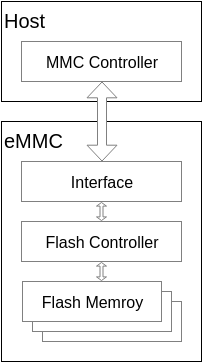

The diagram above was exported from draw.io. Its source (the exported page's mxGraphModel, read from the mxfile embedded in the PNG):
<mxGraphModel dx="1154" dy="625" grid="1" gridSize="10" guides="1" tooltips="1" connect="1" arrows="1" fold="1" page="1" pageScale="1" pageWidth="826" pageHeight="1169" background="#ffffff" math="0" shadow="0">
  <root>
    <mxCell id="0" />
    <mxCell id="1" parent="0" />
    <mxCell id="2" value="eMMC" style="whiteSpace=wrap;html=1;align=left;verticalAlign=top;strokeWidth=1;fontSize=20;" vertex="1" parent="1">
      <mxGeometry x="320" y="150" width="200" height="240" as="geometry" />
    </mxCell>
    <mxCell id="3" value="Flash Controller" style="whiteSpace=wrap;html=1;strokeColor=#808080;fontSize=16;" vertex="1" parent="1">
      <mxGeometry x="340" y="250" width="160" height="40" as="geometry" />
    </mxCell>
    <mxCell id="4" value="Interface" style="whiteSpace=wrap;html=1;strokeColor=#808080;fontSize=16;" vertex="1" parent="1">
      <mxGeometry x="340" y="190" width="160" height="40" as="geometry" />
    </mxCell>
    <mxCell id="5" value="Host" style="whiteSpace=wrap;html=1;align=left;verticalAlign=top;strokeWidth=1;fontSize=20;" vertex="1" parent="1">
      <mxGeometry x="320" y="30" width="200" height="100" as="geometry" />
    </mxCell>
    <mxCell id="6" value="MMC Controller" style="whiteSpace=wrap;html=1;strokeColor=#808080;fontSize=16;" vertex="1" parent="1">
      <mxGeometry x="340" y="70" width="160" height="40" as="geometry" />
    </mxCell>
    <mxCell id="7" value="" style="shape=doubleArrow;whiteSpace=wrap;html=1;rotation=90;strokeColor=#808080;" vertex="1" parent="1">
      <mxGeometry x="381" y="135" width="79" height="30" as="geometry" />
    </mxCell>
    <mxCell id="8" value="" style="shape=doubleArrow;whiteSpace=wrap;html=1;rotation=90;strokeColor=#808080;" vertex="1" parent="1">
      <mxGeometry x="411" y="235" width="18" height="10" as="geometry" />
    </mxCell>
    <mxCell id="9" value="" style="shape=doubleArrow;whiteSpace=wrap;html=1;rotation=90;strokeColor=#808080;" vertex="1" parent="1">
      <mxGeometry x="411" y="295" width="18" height="10" as="geometry" />
    </mxCell>
    <mxCell id="10" value="Flash Memroy" style="whiteSpace=wrap;html=1;strokeColor=#808080;" vertex="1" parent="1">
      <mxGeometry x="361" y="330" width="139" height="40" as="geometry" />
    </mxCell>
    <mxCell id="11" value="Flash Memroy" style="whiteSpace=wrap;html=1;strokeColor=#808080;" vertex="1" parent="1">
      <mxGeometry x="351" y="320" width="139" height="40" as="geometry" />
    </mxCell>
    <mxCell id="12" value="Flash Memroy" style="whiteSpace=wrap;html=1;strokeColor=#808080;fontSize=16;" vertex="1" parent="1">
      <mxGeometry x="341" y="310" width="139" height="40" as="geometry" />
    </mxCell>
  </root>
</mxGraphModel>